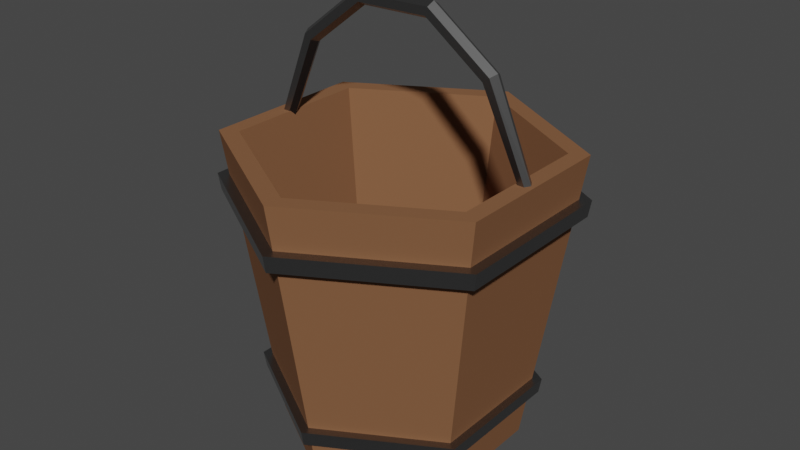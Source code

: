# Source: Bucket.blend  (saved by Blender 2.80.71; exported with 4.5.12 LTS)
import bpy
from mathutils import Matrix  # noqa: F401  (used for matrix-valued properties, if any)

bpy.ops.wm.read_factory_settings(use_empty=True)
scene = bpy.context.scene
scene.name = 'Scene'

# ---- collections
col_collection = bpy.data.collections.new('Collection'); scene.collection.children.link(col_collection)
col_barz = bpy.data.collections.new('Barz'); col_collection.children.link(col_barz)

# ---- materials (node trees are filled in below, after node groups)
mat_wooddarkest = bpy.data.materials.new('WoodDarkest')
mat_wooddarkest.use_transparent_shadow = False
mat_wooddarkest.roughness = 0.25
mat_water = bpy.data.materials.new('Water')
mat_water.use_transparent_shadow = False
mat_water.roughness = 0.25
mat_metal = bpy.data.materials.new('Metal')
mat_metal.use_transparent_shadow = False
mat_metal.roughness = 0.25

# ---- material node trees
mat_wooddarkest.use_nodes = True; mat_wooddarkest.node_tree.nodes.clear()
_N = mat_wooddarkest.node_tree.nodes; _L = mat_wooddarkest.node_tree.links
n0 = _N.new('ShaderNodeOutputMaterial'); n0.name = 'Material Output'; n0.location = (300, 300)
n1 = _N.new('ShaderNodeBsdfPrincipled'); n1.name = 'Principled BSDF'; n1.location = (10, 300)
n1.distribution = 'GGX'
n1.subsurface_method = 'BURLEY'
n1.inputs[0].default_value = (0.2266, 0.1048, 0.05073, 1.0)
n1.inputs[2].default_value = 1.0
n1.inputs[3].default_value = 1.45
n1.inputs[13].default_value = 0.1
n1.inputs[27].default_value = (0.0, 0.0, 0.0, 1.0)
n1.inputs[28].default_value = 1.0
_L.new(n1.outputs[0], n0.inputs[0])
n0.is_active_output = True
mat_water.use_nodes = True; mat_water.node_tree.nodes.clear()
_N = mat_water.node_tree.nodes; _L = mat_water.node_tree.links
n0 = _N.new('ShaderNodeOutputMaterial'); n0.name = 'Material Output'; n0.location = (300, 300)
n1 = _N.new('ShaderNodeBsdfPrincipled'); n1.name = 'Principled BSDF'; n1.location = (10, 300)
n1.distribution = 'GGX'
n1.subsurface_method = 'BURLEY'
n1.inputs[0].default_value = (0.0, 0.003229, 0.3185, 1.0)
n1.inputs[3].default_value = 1.45
n1.inputs[13].default_value = 0.2
n1.inputs[27].default_value = (0.0, 0.0, 0.0, 1.0)
n1.inputs[28].default_value = 1.0
_L.new(n1.outputs[0], n0.inputs[0])
n0.is_active_output = True
mat_metal.use_nodes = True; mat_metal.node_tree.nodes.clear()
_N = mat_metal.node_tree.nodes; _L = mat_metal.node_tree.links
n0 = _N.new('ShaderNodeOutputMaterial'); n0.name = 'Material Output'; n0.location = (300, 300)
n1 = _N.new('ShaderNodeBsdfPrincipled'); n1.name = 'Principled BSDF'; n1.location = (10, 300)
n1.distribution = 'GGX'
n1.subsurface_method = 'BURLEY'
n1.inputs[0].default_value = (0.2668, 0.2668, 0.2668, 1.0)
n1.inputs[1].default_value = 1.0
n1.inputs[2].default_value = 0.375
n1.inputs[3].default_value = 1.45
n1.inputs[13].default_value = 0.9083
n1.inputs[27].default_value = (0.0, 0.0, 0.0, 1.0)
n1.inputs[28].default_value = 1.0
_L.new(n1.outputs[0], n0.inputs[0])
n0.is_active_output = True

# ---- world
world_world = bpy.data.worlds.new('World'); scene.world = world_world
world_world.use_nodes = True; world_world.node_tree.nodes.clear()
_N = world_world.node_tree.nodes; _L = world_world.node_tree.links
n0 = _N.new('ShaderNodeOutputWorld'); n0.name = 'World Output'; n0.location = (300, 300)
n1 = _N.new('ShaderNodeBackground'); n1.name = 'Background'; n1.location = (10, 300)
n1.inputs[0].default_value = (0.05088, 0.05088, 0.05088, 1.0)
_L.new(n1.outputs[0], n0.inputs[0])
n0.is_active_output = True
world_world.color = (0.05088, 0.05088, 0.05088)
world_world.use_sun_shadow = False
world_world.sun_shadow_jitter_overblur = 0.0

# ---- meshes
me_cylinder_026 = bpy.data.meshes.new('Cylinder.026')
me_cylinder_026.from_pydata([(0.0, 0.1405, -0.007645), (7.745e-10, 0.1738, 0.3453), (0.1216, 0.07023, -0.007645), (0.1506, 0.08692, 0.3453), (0.1216, -0.07023, -0.007645), (0.1506, -0.08692, 0.3453), (-1.228e-08, -0.1405, -0.007645), (-1.562e-08, -0.1738, 0.3453), (-0.1216, -0.07023, -0.007645), (-0.1506, -0.08692, 0.3453), (-0.1216, 0.07023, -0.007645), (-0.1506, 0.08692, 0.3453), (0.1701, 0.09818, 0.3453), (0.0, 0.1964, 0.3453), (0.1701, -0.09818, 0.3453), (-1.717e-08, -0.1964, 0.3453), (-0.1701, -0.09818, 0.3453), (-0.1701, 0.09818, 0.3453), (0.1047, 0.06046, 0.01212), (-1.088e-09, 0.1209, 0.01212), (0.1047, -0.06046, 0.01212), (-1.249e-08, -0.1209, 0.01212), (-0.1047, -0.06046, 0.01212), (-0.1047, 0.06046, 0.01212), (0.0, 0.1883, 0.2946), (0.1631, 0.09416, 0.2946), (0.1631, -0.09416, 0.2946), (-1.646e-08, -0.1883, 0.2946), (-0.1631, -0.09416, 0.2946), (-0.1631, 0.09416, 0.2946), (0.1604, 0.09263, 0.2752), (0.1604, -0.09263, 0.2752), (-1.62e-08, -0.1853, 0.2752), (-0.1604, -0.09263, 0.2752), (-0.1604, 0.09263, 0.2752), (0.0, 0.1853, 0.2752), (0.1294, 0.07469, 0.04864), (0.1294, -0.07469, 0.04864), (-1.306e-08, -0.1494, 0.04864), (-0.1294, -0.07469, 0.04864), (-0.1294, 0.07469, 0.04864), (0.0, 0.1494, 0.04864), (0.0, 0.1522, 0.06626), (0.1318, 0.07609, 0.06626), (0.1318, -0.07609, 0.06626), (-1.33e-08, -0.1522, 0.06626), (-0.1318, -0.07609, 0.06626), (-0.1318, 0.07609, 0.06626), (-1.874e-08, 0.1985, 0.2752), (-1.874e-08, 0.2018, 0.2946), (-0.1747, 0.1009, 0.2946), (-0.1747, -0.1009, 0.2946), (-3.638e-08, -0.2018, 0.2946), (0.1747, -0.1009, 0.2946), (0.1747, 0.1009, 0.2946), (0.1719, 0.09925, 0.2752), (0.1719, -0.09925, 0.2752), (-3.609e-08, -0.1985, 0.2752), (-0.1719, -0.09925, 0.2752), (-0.1719, 0.09925, 0.2752), (0.1412, 0.08152, 0.06626), (0.1386, 0.08003, 0.04864), (0.1412, -0.08152, 0.06626), (0.1386, -0.08003, 0.04864), (-3.299e-08, -0.163, 0.06626), (-3.273e-08, -0.1601, 0.04864), (-0.1412, -0.08152, 0.06626), (-0.1386, -0.08003, 0.04864), (-0.1412, 0.08152, 0.06626), (-0.1386, 0.08003, 0.04864), (-1.874e-08, 0.1601, 0.04864), (-1.874e-08, 0.163, 0.06626), (-0.167, -0.002967, 0.3372), (-0.1629, 0.004467, 0.3372), (-0.1546, 0.004467, 0.3374), (-0.1505, -0.002967, 0.3375), (-0.1546, -0.0104, 0.3374), (-0.1629, -0.0104, 0.3372), (-0.125, -0.002967, 0.4437), (-0.1211, 0.005605, 0.4409), (-0.1133, 0.005605, 0.4352), (-0.1094, -0.002967, 0.4324), (-0.1133, -0.01154, 0.4352), (-0.1211, -0.01154, 0.4409), (-0.0497, -0.002967, 0.5026), (-0.04815, 0.005605, 0.498), (-0.04504, 0.005605, 0.4886), (-0.04349, -0.002967, 0.4839), (-0.04504, -0.01154, 0.4886), (-0.04815, -0.01154, 0.498), (0.04457, -0.002967, 0.5044), (0.04317, 0.005605, 0.4996), (0.04038, 0.005605, 0.4902), (0.03899, -0.002967, 0.4854), (0.04038, -0.01154, 0.4902), (0.04317, -0.01154, 0.4996), (0.1218, -0.002967, 0.4482), (0.118, 0.005605, 0.4452), (0.1104, 0.005605, 0.4393), (0.1066, -0.002967, 0.4363), (0.1104, -0.01154, 0.4393), (0.118, -0.01154, 0.4452), (0.1665, -0.002967, 0.3432), (0.1628, 0.003698, 0.3431), (0.1554, 0.003698, 0.343), (0.1517, -0.002967, 0.3429), (0.1554, -0.009631, 0.343), (0.1628, -0.009631, 0.3431)], [], [(24, 13, 12, 25), (25, 12, 14, 26), (26, 14, 15, 27), (27, 15, 16, 28), (1, 11, 23, 19), (28, 16, 17, 29), (29, 17, 13, 24), (0, 2, 4, 6, 8, 10), (1, 3, 12, 13), (3, 5, 14, 12), (5, 7, 15, 14), (7, 9, 16, 15), (9, 11, 17, 16), (11, 1, 13, 17), (18, 19, 23, 22, 21, 20), (9, 7, 21, 22), (5, 3, 18, 20), (11, 9, 22, 23), (7, 5, 20, 21), (3, 1, 19, 18), (41, 40, 69, 70), (34, 33, 58, 59), (28, 29, 50, 51), (45, 46, 66, 64), (33, 32, 57, 58), (29, 24, 49, 50), (42, 35, 30, 43), (43, 30, 31, 44), (44, 31, 32, 45), (45, 32, 33, 46), (46, 33, 34, 47), (47, 34, 35, 42), (10, 40, 41, 0), (8, 39, 40, 10), (6, 38, 39, 8), (4, 37, 38, 6), (2, 36, 37, 4), (0, 41, 36, 2), (46, 47, 68, 66), (36, 41, 70, 61), (32, 31, 56, 57), (47, 42, 71, 68), (37, 36, 61, 63), (31, 30, 55, 56), (59, 50, 49, 48), (58, 51, 50, 59), (57, 52, 51, 58), (56, 53, 52, 57), (55, 54, 53, 56), (48, 49, 54, 55), (69, 68, 71, 70), (67, 66, 68, 69), (65, 64, 66, 67), (63, 62, 64, 65), (61, 60, 62, 63), (70, 71, 60, 61), (44, 45, 64, 62), (27, 28, 51, 52), (35, 34, 59, 48), (40, 39, 67, 69), (43, 44, 62, 60), (26, 27, 52, 53), (39, 38, 65, 67), (42, 43, 60, 71), (25, 26, 53, 54), (30, 35, 48, 55), (38, 37, 63, 65), (24, 25, 54, 49), (72, 78, 79, 73), (73, 79, 80, 74), (74, 80, 81, 75), (75, 81, 82, 76), (76, 82, 83, 77), (77, 83, 78, 72), (78, 84, 85, 79), (79, 85, 86, 80), (80, 86, 87, 81), (81, 87, 88, 82), (82, 88, 89, 83), (83, 89, 84, 78), (84, 90, 91, 85), (85, 91, 92, 86), (86, 92, 93, 87), (87, 93, 94, 88), (88, 94, 95, 89), (89, 95, 90, 84), (90, 96, 97, 91), (91, 97, 98, 92), (92, 98, 99, 93), (93, 99, 100, 94), (94, 100, 101, 95), (95, 101, 96, 90), (96, 102, 103, 97), (97, 103, 104, 98), (98, 104, 105, 99), (99, 105, 106, 100), (100, 106, 107, 101), (101, 107, 102, 96)])
me_cylinder_026.polygons.foreach_set('material_index', [0, 0, 0, 0, 0, 0, 0, 0, 0, 0, 0, 0, 0, 0, 0, 0, 0, 0, 0, 0, 2, 2, 2, 2, 2, 2, 0, 0, 0, 0, 0, 0, 0, 0, 0, 0, 0, 0, 2, 2, 2, 2, 2, 2, 2, 2, 2, 2, 2, 2, 2, 2, 2, 2, 2, 2, 2, 2, 2, 2, 2, 2, 2, 2, 2, 2, 2, 2, 2, 2, 2, 2, 2, 2, 2, 2, 2, 2, 2, 2, 2, 2, 2, 2, 2, 2, 2, 2, 2, 2, 2, 2, 2, 2, 2, 2, 2, 2])
_uv = me_cylinder_026.uv_layers.new(name='UVMap')
_uv.uv.foreach_set('vector', [1.0, 0.9282, 1.0, 1.0, 0.8333, 1.0, 0.8333, 0.9282, 0.8333, 0.9282, 0.8333, 1.0, 0.6667, 1.0, 0.6667, 0.9282, 0.6667, 0.9282, 0.6667, 1.0, 0.5, 1.0, 0.5, 0.9282, 0.5, 0.9282, 0.5, 1.0, 0.3333, 1.0, 0.3333, 0.9282, 0.25, 0.4625, 0.06598, 0.3562, 0.06598, 0.3562, 0.25, 0.4625, 0.3333, 0.9282, 0.3333, 1.0, 0.1667, 1.0, 0.1667, 0.9282, 0.1667, 0.9282, 0.1667, 1.0, -8.941e-08, 1.0, -8.941e-08, 0.9282, 0.75, 0.49, 0.9578, 0.37, 0.9578, 0.13, 0.75, 0.01, 0.5422, 0.13, 0.5422, 0.37, 0.25, 0.4625, 0.434, 0.3562, 0.4578, 0.37, 0.25, 0.49, 0.434, 0.3562, 0.434, 0.1438, 0.4578, 0.13, 0.4578, 0.37, 0.434, 0.1438, 0.25, 0.03751, 0.25, 0.01, 0.4578, 0.13, 0.25, 0.03751, 0.06598, 0.1438, 0.04215, 0.13, 0.25, 0.01, 0.06598, 0.1438, 0.06598, 0.3562, 0.04215, 0.37, 0.04215, 0.13, 0.06598, 0.3562, 0.25, 0.4625, 0.25, 0.49, 0.04215, 0.37, 0.434, 0.3562, 0.25, 0.4625, 0.06598, 0.3562, 0.06598, 0.1438, 0.25, 0.03751, 0.434, 0.1438, 0.06598, 0.1438, 0.25, 0.03751, 0.25, 0.03751, 0.06598, 0.1438, 0.434, 0.1438, 0.434, 0.3562, 0.434, 0.3562, 0.434, 0.1438, 0.06598, 0.3562, 0.06598, 0.1438, 0.06598, 0.1438, 0.06598, 0.3562, 0.25, 0.03751, 0.434, 0.1438, 0.434, 0.1438, 0.25, 0.03751, 0.434, 0.3562, 0.25, 0.4625, 0.25, 0.4625, 0.434, 0.3562, -8.941e-08, 0.5797, 0.1667, 0.5797, 0.1667, 0.5797, -8.941e-08, 0.5797, 0.1667, 0.9008, 0.3333, 0.9008, 0.3333, 0.9008, 0.1667, 0.9008, 0.3333, 0.9282, 0.1667, 0.9282, 0.1667, 0.9282, 0.3333, 0.9282, 0.5, 0.6047, 0.3333, 0.6047, 0.3333, 0.6047, 0.5, 0.6047, 0.3333, 0.9008, 0.5, 0.9008, 0.5, 0.9008, 0.3333, 0.9008, 0.1667, 0.9282, -8.941e-08, 0.9282, -8.941e-08, 0.9282, 0.1667, 0.9282, 1.0, 0.6047, 1.0, 0.9008, 0.8333, 0.9008, 0.8333, 0.6047, 0.8333, 0.6047, 0.8333, 0.9008, 0.6667, 0.9008, 0.6667, 0.6047, 0.6667, 0.6047, 0.6667, 0.9008, 0.5, 0.9008, 0.5, 0.6047, 0.5, 0.6047, 0.5, 0.9008, 0.3333, 0.9008, 0.3333, 0.6047, 0.3333, 0.6047, 0.3333, 0.9008, 0.1667, 0.9008, 0.1667, 0.6047, 0.1667, 0.6047, 0.1667, 0.9008, -8.941e-08, 0.9008, -8.941e-08, 0.6047, 0.1667, 0.5, 0.1667, 0.5797, -8.941e-08, 0.5797, -8.941e-08, 0.5, 0.3333, 0.5, 0.3333, 0.5797, 0.1667, 0.5797, 0.1667, 0.5, 0.5, 0.5, 0.5, 0.5797, 0.3333, 0.5797, 0.3333, 0.5, 0.6667, 0.5, 0.6667, 0.5797, 0.5, 0.5797, 0.5, 0.5, 0.8333, 0.5, 0.8333, 0.5797, 0.6667, 0.5797, 0.6667, 0.5, 1.0, 0.5, 1.0, 0.5797, 0.8333, 0.5797, 0.8333, 0.5, 0.3333, 0.6047, 0.1667, 0.6047, 0.1667, 0.6047, 0.3333, 0.6047, 0.8333, 0.5797, 1.0, 0.5797, 1.0, 0.5797, 0.8333, 0.5797, 0.5, 0.9008, 0.6667, 0.9008, 0.6667, 0.9008, 0.5, 0.9008, 0.1667, 0.6047, -8.941e-08, 0.6047, -8.941e-08, 0.6047, 0.1667, 0.6047, 0.6667, 0.5797, 0.8333, 0.5797, 0.8333, 0.5797, 0.6667, 0.5797, 0.6667, 0.9008, 0.8333, 0.9008, 0.8333, 0.9008, 0.6667, 0.9008, 0.1667, 0.9008, 0.1667, 0.9282, -8.941e-08, 0.9282, -8.941e-08, 0.9008, 0.3333, 0.9008, 0.3333, 0.9282, 0.1667, 0.9282, 0.1667, 0.9008, 0.5, 0.9008, 0.5, 0.9282, 0.3333, 0.9282, 0.3333, 0.9008, 0.6667, 0.9008, 0.6667, 0.9282, 0.5, 0.9282, 0.5, 0.9008, 0.8333, 0.9008, 0.8333, 0.9282, 0.6667, 0.9282, 0.6667, 0.9008, 1.0, 0.9008, 1.0, 0.9282, 0.8333, 0.9282, 0.8333, 0.9008, 0.1667, 0.5797, 0.1667, 0.6047, -8.941e-08, 0.6047, -8.941e-08, 0.5797, 0.3333, 0.5797, 0.3333, 0.6047, 0.1667, 0.6047, 0.1667, 0.5797, 0.5, 0.5797, 0.5, 0.6047, 0.3333, 0.6047, 0.3333, 0.5797, 0.6667, 0.5797, 0.6667, 0.6047, 0.5, 0.6047, 0.5, 0.5797, 0.8333, 0.5797, 0.8333, 0.6047, 0.6667, 0.6047, 0.6667, 0.5797, 1.0, 0.5797, 1.0, 0.6047, 0.8333, 0.6047, 0.8333, 0.5797, 0.6667, 0.6047, 0.5, 0.6047, 0.5, 0.6047, 0.6667, 0.6047, 0.5, 0.9282, 0.3333, 0.9282, 0.3333, 0.9282, 0.5, 0.9282, -8.941e-08, 0.9008, 0.1667, 0.9008, 0.1667, 0.9008, -8.941e-08, 0.9008, 0.1667, 0.5797, 0.3333, 0.5797, 0.3333, 0.5797, 0.1667, 0.5797, 0.8333, 0.6047, 0.6667, 0.6047, 0.6667, 0.6047, 0.8333, 0.6047, 0.6667, 0.9282, 0.5, 0.9282, 0.5, 0.9282, 0.6667, 0.9282, 0.3333, 0.5797, 0.5, 0.5797, 0.5, 0.5797, 0.3333, 0.5797, 1.0, 0.6047, 0.8333, 0.6047, 0.8333, 0.6047, 1.0, 0.6047, 0.8333, 0.9282, 0.6667, 0.9282, 0.6667, 0.9282, 0.8333, 0.9282, 0.8333, 0.9008, 1.0, 0.9008, 1.0, 0.9008, 0.8333, 0.9008, 0.5, 0.5797, 0.6667, 0.5797, 0.6667, 0.5797, 0.5, 0.5797, 1.0, 0.9282, 0.8333, 0.9282, 0.8333, 0.9282, 1.0, 0.9282, -1.11e-16, 0.5, 0.1, 0.5, 0.1, 0.6667, -1.11e-16, 0.6667, -1.11e-16, 0.6667, 0.1, 0.6667, 0.1, 0.8333, -1.11e-16, 0.8333, -1.11e-16, 0.8333, 0.1, 0.8333, 0.1, 1.0, -1.11e-16, 1.0, -1.11e-16, -1.11e-16, 0.1, -1.11e-16, 0.1, 0.1667, -1.11e-16, 0.1667, -1.11e-16, 0.1667, 0.1, 0.1667, 0.1, 0.3333, -1.11e-16, 0.3333, -1.11e-16, 0.3333, 0.1, 0.3333, 0.1, 0.5, -1.11e-16, 0.5, 0.1, 0.5, 0.2, 0.5, 0.2, 0.6667, 0.1, 0.6667, 0.1, 0.6667, 0.2, 0.6667, 0.2, 0.8333, 0.1, 0.8333, 0.1, 0.8333, 0.2, 0.8333, 0.2, 1.0, 0.1, 1.0, 0.1, -1.11e-16, 0.2, -1.11e-16, 0.2, 0.1667, 0.1, 0.1667, 0.1, 0.1667, 0.2, 0.1667, 0.2, 0.3333, 0.1, 0.3333, 0.1, 0.3333, 0.2, 0.3333, 0.2, 0.5, 0.1, 0.5, 0.2, 0.5, 0.3, 0.5, 0.3, 0.6667, 0.2, 0.6667, 0.2, 0.6667, 0.3, 0.6667, 0.3, 0.8333, 0.2, 0.8333, 0.2, 0.8333, 0.3, 0.8333, 0.3, 1.0, 0.2, 1.0, 0.2, -1.11e-16, 0.3, -1.11e-16, 0.3, 0.1667, 0.2, 0.1667, 0.2, 0.1667, 0.3, 0.1667, 0.3, 0.3333, 0.2, 0.3333, 0.2, 0.3333, 0.3, 0.3333, 0.3, 0.5, 0.2, 0.5, 0.3, 0.5, 0.4, 0.5, 0.4, 0.6667, 0.3, 0.6667, 0.3, 0.6667, 0.4, 0.6667, 0.4, 0.8333, 0.3, 0.8333, 0.3, 0.8333, 0.4, 0.8333, 0.4, 1.0, 0.3, 1.0, 0.3, -1.11e-16, 0.4, -1.11e-16, 0.4, 0.1667, 0.3, 0.1667, 0.3, 0.1667, 0.4, 0.1667, 0.4, 0.3333, 0.3, 0.3333, 0.3, 0.3333, 0.4, 0.3333, 0.4, 0.5, 0.3, 0.5, 0.4, 0.5, 0.5, 0.5, 0.5, 0.6667, 0.4, 0.6667, 0.4, 0.6667, 0.5, 0.6667, 0.5, 0.8333, 0.4, 0.8333, 0.4, 0.8333, 0.5, 0.8333, 0.5, 1.0, 0.4, 1.0, 0.4, -1.11e-16, 0.5, -1.11e-16, 0.5, 0.1667, 0.4, 0.1667, 0.4, 0.1667, 0.5, 0.1667, 0.5, 0.3333, 0.4, 0.3333, 0.4, 0.3333, 0.5, 0.3333, 0.5, 0.5, 0.4, 0.5])
me_cylinder_026.materials.append(mat_wooddarkest)
me_cylinder_026.materials.append(mat_water)
me_cylinder_026.materials.append(mat_metal)
me_cylinder_026.use_remesh_preserve_volume = False
me_cylinder_026.use_remesh_preserve_attributes = False
me_cylinder_026.use_mirror_vertex_groups = False
me_cylinder_026.update()

# ---- objects
ob_cylinder_001 = bpy.data.objects.new('Cylinder.001', me_cylinder_026)

# ---- transforms, parenting, visibility, modifiers, constraints
ob_cylinder_001.location = (0.0, 0.0, 0.0)
ob_cylinder_001.lineart.crease_threshold = 0.0

# ---- collection membership
col_barz.objects.link(ob_cylinder_001)

# ---- scene / render settings (as saved in the file)
scene.frame_start = 1; scene.frame_end = 250; scene.frame_set(1)
scene.render.engine = 'BLENDER_EEVEE_NEXT'
scene.cycles.use_denoising = False
scene.cycles.samples = 128
scene.cycles.sampling_pattern = 'TABULATED_SOBOL'
scene.cycles.use_adaptive_sampling = False
scene.cycles.use_light_tree = False
scene.view_settings.view_transform = 'Filmic'
bpy.context.view_layer.update()

# ---- added for rendering (the .blend has no active camera and no usable light): camera, sun
cam_auto = bpy.data.cameras.new('AutoCamera')
cam_auto.lens = 50.0
cam_auto.sensor_width = 36.0
cam_auto.clip_end = 1000.0
ob_auto_camera = bpy.data.objects.new('AutoCamera', cam_auto)
scene.collection.objects.link(ob_auto_camera)
ob_auto_camera.location = (0.684392, -0.821271, 0.79587)
ob_auto_camera.rotation_euler = (1.09748, -7.21219e-08, 0.694738)
scene.camera = ob_auto_camera
light_auto_sun = bpy.data.lights.new('AutoSun', 'SUN')
light_auto_sun.energy = 3.0
light_auto_sun.angle = 0.0523599
ob_auto_sun = bpy.data.objects.new('AutoSun', light_auto_sun)
scene.collection.objects.link(ob_auto_sun)
ob_auto_sun.rotation_euler = (0.872665, 0.174533, 0.523599)
bpy.context.view_layer.update()
